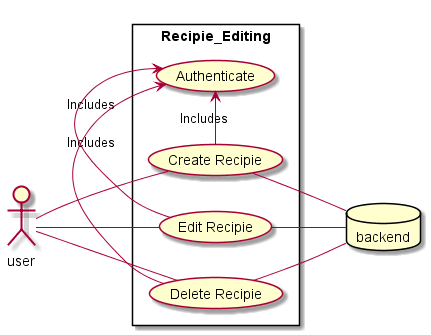

The diagram above was rendered by PlantUML. Its source (embedded in the PNG):
@startuml Recipie Editing

left to right direction

skinparam packageStyle rectangle

actor user
database backend



rectangle Recipie_Editing{

        user -- (Create Recipie)
        (Create Recipie) -- backend
        user -- (Edit Recipie)
        (Edit Recipie) -- backend
        user -- (Delete Recipie)
        (Delete Recipie) -- backend

        (Create Recipie) -> (Authenticate) : Includes
        (Edit Recipie) -> (Authenticate) : Includes
        (Delete Recipie) -> (Authenticate) : Includes
}
@enduml